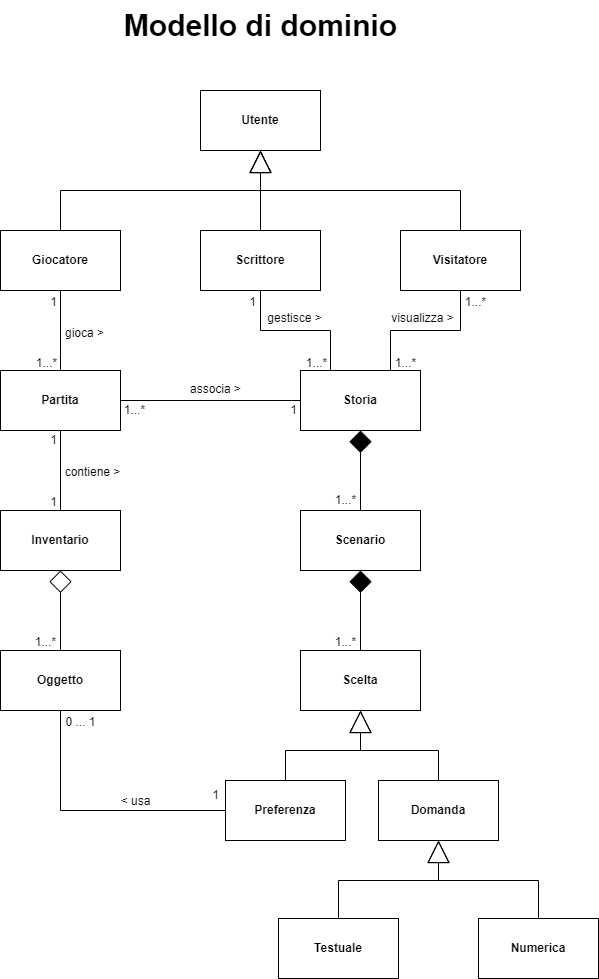

The diagram above was exported from draw.io. Its source (the exported page's mxGraphModel, read from the mxfile embedded in the PNG):
<mxGraphModel dx="1058" dy="453" grid="1" gridSize="10" guides="1" tooltips="1" connect="1" arrows="1" fold="1" page="1" pageScale="1" pageWidth="850" pageHeight="1100" math="0" shadow="0">
  <root>
    <mxCell id="0" />
    <mxCell id="1" parent="0" />
    <mxCell id="89" style="edgeStyle=none;rounded=0;html=1;entryX=0.5;entryY=0;entryDx=0;entryDy=0;endArrow=none;endFill=0;endSize=20;startArrow=diamond;startFill=1;targetPerimeterSpacing=0;startSize=20;shadow=0;" parent="1" source="62" target="74" edge="1">
      <mxGeometry relative="1" as="geometry" />
    </mxCell>
    <mxCell id="62" value="&lt;b&gt;Storia&lt;/b&gt;" style="rounded=0;whiteSpace=wrap;html=1;shadow=0;" parent="1" vertex="1">
      <mxGeometry x="465" y="390" width="120" height="60" as="geometry" />
    </mxCell>
    <mxCell id="87" style="edgeStyle=none;rounded=0;html=1;entryX=0;entryY=0.5;entryDx=0;entryDy=0;endArrow=none;endFill=0;endSize=20;shadow=0;" parent="1" source="63" target="62" edge="1">
      <mxGeometry relative="1" as="geometry" />
    </mxCell>
    <mxCell id="88" style="edgeStyle=none;rounded=0;html=1;entryX=0.5;entryY=0;entryDx=0;entryDy=0;endArrow=none;endFill=0;endSize=20;shadow=0;" parent="1" source="63" target="68" edge="1">
      <mxGeometry relative="1" as="geometry" />
    </mxCell>
    <mxCell id="63" value="&lt;b&gt;Partita&lt;/b&gt;" style="rounded=0;whiteSpace=wrap;html=1;shadow=0;" parent="1" vertex="1">
      <mxGeometry x="165" y="390" width="120" height="60" as="geometry" />
    </mxCell>
    <mxCell id="70" style="edgeStyle=none;rounded=0;html=1;entryX=0.5;entryY=1;entryDx=0;entryDy=0;endArrow=block;endFill=0;endSize=20;shadow=0;" parent="1" source="64" target="67" edge="1">
      <mxGeometry relative="1" as="geometry">
        <Array as="points">
          <mxPoint x="225" y="210" />
          <mxPoint x="425" y="210" />
        </Array>
      </mxGeometry>
    </mxCell>
    <mxCell id="84" style="edgeStyle=none;rounded=0;html=1;endArrow=none;endFill=0;endSize=20;shadow=0;" parent="1" source="64" target="63" edge="1">
      <mxGeometry relative="1" as="geometry" />
    </mxCell>
    <mxCell id="64" value="&lt;b&gt;Giocatore&lt;/b&gt;" style="rounded=0;whiteSpace=wrap;html=1;shadow=0;" parent="1" vertex="1">
      <mxGeometry x="165" y="250" width="120" height="60" as="geometry" />
    </mxCell>
    <mxCell id="69" style="edgeStyle=none;rounded=0;html=1;entryX=0.5;entryY=1;entryDx=0;entryDy=0;endArrow=block;endFill=0;endSize=20;shadow=0;" parent="1" source="65" target="67" edge="1">
      <mxGeometry relative="1" as="geometry" />
    </mxCell>
    <mxCell id="85" style="edgeStyle=none;rounded=0;html=1;entryX=0.25;entryY=0;entryDx=0;entryDy=0;endArrow=none;endFill=0;endSize=20;shadow=0;" parent="1" source="65" target="62" edge="1">
      <mxGeometry relative="1" as="geometry">
        <Array as="points">
          <mxPoint x="425" y="350" />
          <mxPoint x="495" y="350" />
        </Array>
      </mxGeometry>
    </mxCell>
    <mxCell id="65" value="&lt;b&gt;Scrittore&lt;/b&gt;" style="rounded=0;whiteSpace=wrap;html=1;shadow=0;" parent="1" vertex="1">
      <mxGeometry x="365" y="250" width="120" height="60" as="geometry" />
    </mxCell>
    <mxCell id="71" style="edgeStyle=none;rounded=0;html=1;exitX=0.5;exitY=0;exitDx=0;exitDy=0;endArrow=block;endFill=0;endSize=20;shadow=0;" parent="1" source="66" edge="1">
      <mxGeometry relative="1" as="geometry">
        <mxPoint x="425" y="170" as="targetPoint" />
        <Array as="points">
          <mxPoint x="625" y="210" />
          <mxPoint x="425" y="210" />
        </Array>
      </mxGeometry>
    </mxCell>
    <mxCell id="86" style="edgeStyle=none;rounded=0;html=1;entryX=0.75;entryY=0;entryDx=0;entryDy=0;endArrow=none;endFill=0;endSize=20;shadow=0;" parent="1" source="66" target="62" edge="1">
      <mxGeometry relative="1" as="geometry">
        <Array as="points">
          <mxPoint x="625" y="350" />
          <mxPoint x="555" y="350" />
        </Array>
      </mxGeometry>
    </mxCell>
    <mxCell id="66" value="&lt;b&gt;Visitatore&lt;/b&gt;" style="rounded=0;whiteSpace=wrap;html=1;shadow=0;" parent="1" vertex="1">
      <mxGeometry x="565" y="250" width="120" height="60" as="geometry" />
    </mxCell>
    <mxCell id="67" value="&lt;b&gt;Utente&lt;/b&gt;" style="rounded=0;whiteSpace=wrap;html=1;shadow=0;" parent="1" vertex="1">
      <mxGeometry x="365" y="110" width="120" height="60" as="geometry" />
    </mxCell>
    <mxCell id="90" style="edgeStyle=none;rounded=0;html=1;entryX=0.5;entryY=0;entryDx=0;entryDy=0;endArrow=none;endFill=0;endSize=20;startSize=20;startArrow=diamond;startFill=0;shadow=0;" parent="1" source="68" target="76" edge="1">
      <mxGeometry relative="1" as="geometry" />
    </mxCell>
    <mxCell id="68" value="&lt;b&gt;Inventario&lt;/b&gt;" style="rounded=0;whiteSpace=wrap;html=1;shadow=0;" parent="1" vertex="1">
      <mxGeometry x="165" y="530" width="120" height="60" as="geometry" />
    </mxCell>
    <mxCell id="91" style="edgeStyle=none;rounded=0;html=1;exitX=0.5;exitY=1;exitDx=0;exitDy=0;entryX=0.5;entryY=0;entryDx=0;entryDy=0;endArrow=none;endFill=0;endSize=20;startSize=20;startArrow=diamond;startFill=1;shadow=0;" parent="1" source="74" target="75" edge="1">
      <mxGeometry relative="1" as="geometry" />
    </mxCell>
    <mxCell id="74" value="&lt;b&gt;Scenario&lt;/b&gt;" style="rounded=0;whiteSpace=wrap;html=1;shadow=0;" parent="1" vertex="1">
      <mxGeometry x="465" y="530" width="120" height="60" as="geometry" />
    </mxCell>
    <mxCell id="92" style="edgeStyle=none;rounded=0;html=1;entryX=0.5;entryY=1;entryDx=0;entryDy=0;endArrow=none;endFill=0;endSize=20;shadow=0;exitX=0;exitY=0.5;exitDx=0;exitDy=0;" parent="1" source="131" target="76" edge="1">
      <mxGeometry relative="1" as="geometry">
        <Array as="points">
          <mxPoint x="225" y="830" />
        </Array>
      </mxGeometry>
    </mxCell>
    <mxCell id="75" value="&lt;b&gt;Scelta&lt;/b&gt;" style="rounded=0;whiteSpace=wrap;html=1;shadow=0;" parent="1" vertex="1">
      <mxGeometry x="465" y="670" width="120" height="60" as="geometry" />
    </mxCell>
    <mxCell id="76" value="&lt;b&gt;Oggetto&lt;/b&gt;" style="rounded=0;whiteSpace=wrap;html=1;shadow=0;" parent="1" vertex="1">
      <mxGeometry x="165" y="670" width="120" height="60" as="geometry" />
    </mxCell>
    <mxCell id="132" style="edgeStyle=none;html=1;entryX=0.5;entryY=1;entryDx=0;entryDy=0;endArrow=block;endFill=0;rounded=0;startSize=6;endSize=20;" parent="1" source="79" target="75" edge="1">
      <mxGeometry relative="1" as="geometry">
        <Array as="points">
          <mxPoint x="603" y="770" />
          <mxPoint x="525" y="770" />
        </Array>
      </mxGeometry>
    </mxCell>
    <mxCell id="79" value="&lt;b&gt;Domanda&lt;/b&gt;" style="rounded=0;whiteSpace=wrap;html=1;shadow=0;" parent="1" vertex="1">
      <mxGeometry x="543" y="800" width="120" height="60" as="geometry" />
    </mxCell>
    <mxCell id="80" style="edgeStyle=none;rounded=0;html=1;entryX=0.5;entryY=1;entryDx=0;entryDy=0;endArrow=block;endFill=0;endSize=20;shadow=0;" parent="1" source="81" target="79" edge="1">
      <mxGeometry relative="1" as="geometry">
        <Array as="points">
          <mxPoint x="503" y="900" />
          <mxPoint x="603" y="900" />
        </Array>
      </mxGeometry>
    </mxCell>
    <mxCell id="81" value="&lt;b&gt;Testuale&lt;/b&gt;" style="rounded=0;whiteSpace=wrap;html=1;shadow=0;" parent="1" vertex="1">
      <mxGeometry x="443" y="938" width="120" height="60" as="geometry" />
    </mxCell>
    <mxCell id="82" style="edgeStyle=none;rounded=0;html=1;endArrow=block;endFill=0;endSize=20;shadow=0;" parent="1" source="83" target="79" edge="1">
      <mxGeometry relative="1" as="geometry">
        <mxPoint x="603" y="870" as="targetPoint" />
        <Array as="points">
          <mxPoint x="703" y="900" />
          <mxPoint x="603" y="900" />
        </Array>
      </mxGeometry>
    </mxCell>
    <mxCell id="83" value="&lt;b&gt;Numerica&lt;/b&gt;" style="rounded=0;whiteSpace=wrap;html=1;shadow=0;" parent="1" vertex="1">
      <mxGeometry x="643" y="938" width="120" height="60" as="geometry" />
    </mxCell>
    <mxCell id="94" value="1...*" style="text;html=1;align=center;verticalAlign=middle;resizable=0;points=[];autosize=1;strokeColor=none;fillColor=none;shadow=0;" parent="1" vertex="1">
      <mxGeometry x="620" y="307" width="40" height="30" as="geometry" />
    </mxCell>
    <mxCell id="95" value="1...*" style="text;html=1;align=center;verticalAlign=middle;resizable=0;points=[];autosize=1;strokeColor=none;fillColor=none;shadow=0;" parent="1" vertex="1">
      <mxGeometry x="550" y="368" width="40" height="30" as="geometry" />
    </mxCell>
    <mxCell id="96" value="1" style="text;html=1;align=center;verticalAlign=middle;resizable=0;points=[];autosize=1;strokeColor=none;fillColor=none;shadow=0;" parent="1" vertex="1">
      <mxGeometry x="402" y="307" width="30" height="30" as="geometry" />
    </mxCell>
    <mxCell id="97" value="1...*" style="text;html=1;align=center;verticalAlign=middle;resizable=0;points=[];autosize=1;strokeColor=none;fillColor=none;shadow=0;" parent="1" vertex="1">
      <mxGeometry x="461" y="368" width="40" height="30" as="geometry" />
    </mxCell>
    <mxCell id="98" value="1" style="text;html=1;align=center;verticalAlign=middle;resizable=0;points=[];autosize=1;strokeColor=none;fillColor=none;shadow=0;" parent="1" vertex="1">
      <mxGeometry x="203" y="307" width="30" height="30" as="geometry" />
    </mxCell>
    <mxCell id="102" value="1...*" style="text;html=1;align=center;verticalAlign=middle;resizable=0;points=[];autosize=1;strokeColor=none;fillColor=none;shadow=0;" parent="1" vertex="1">
      <mxGeometry x="191" y="368" width="40" height="30" as="geometry" />
    </mxCell>
    <mxCell id="103" value="1" style="text;html=1;align=center;verticalAlign=middle;resizable=0;points=[];autosize=1;strokeColor=none;fillColor=none;shadow=0;" parent="1" vertex="1">
      <mxGeometry x="203" y="445" width="30" height="30" as="geometry" />
    </mxCell>
    <mxCell id="104" value="1" style="text;html=1;align=center;verticalAlign=middle;resizable=0;points=[];autosize=1;strokeColor=none;fillColor=none;shadow=0;" parent="1" vertex="1">
      <mxGeometry x="203" y="507" width="30" height="30" as="geometry" />
    </mxCell>
    <mxCell id="105" value="1...*" style="text;html=1;align=center;verticalAlign=middle;resizable=0;points=[];autosize=1;strokeColor=none;fillColor=none;shadow=0;" parent="1" vertex="1">
      <mxGeometry x="279" y="415" width="40" height="30" as="geometry" />
    </mxCell>
    <mxCell id="106" value="1" style="text;html=1;align=center;verticalAlign=middle;resizable=0;points=[];autosize=1;strokeColor=none;fillColor=none;shadow=0;" parent="1" vertex="1">
      <mxGeometry x="443" y="415" width="30" height="30" as="geometry" />
    </mxCell>
    <mxCell id="107" value="1...*" style="text;html=1;align=center;verticalAlign=middle;resizable=0;points=[];autosize=1;strokeColor=none;fillColor=none;shadow=0;" parent="1" vertex="1">
      <mxGeometry x="490" y="505" width="40" height="30" as="geometry" />
    </mxCell>
    <mxCell id="108" value="1...*" style="text;html=1;align=center;verticalAlign=middle;resizable=0;points=[];autosize=1;strokeColor=none;fillColor=none;shadow=0;" parent="1" vertex="1">
      <mxGeometry x="490" y="647" width="40" height="30" as="geometry" />
    </mxCell>
    <mxCell id="109" value="1...*" style="text;html=1;align=center;verticalAlign=middle;resizable=0;points=[];autosize=1;strokeColor=none;fillColor=none;shadow=0;" parent="1" vertex="1">
      <mxGeometry x="190" y="647" width="40" height="30" as="geometry" />
    </mxCell>
    <mxCell id="112" value="0 ... 1" style="text;html=1;align=center;verticalAlign=middle;resizable=0;points=[];autosize=1;strokeColor=none;fillColor=none;shadow=0;" parent="1" vertex="1">
      <mxGeometry x="220" y="727" width="50" height="30" as="geometry" />
    </mxCell>
    <mxCell id="113" value="1" style="text;html=1;align=center;verticalAlign=middle;resizable=0;points=[];autosize=1;strokeColor=none;fillColor=none;shadow=0;" parent="1" vertex="1">
      <mxGeometry x="365" y="800" width="30" height="30" as="geometry" />
    </mxCell>
    <mxCell id="114" value="&lt;b&gt;Utente&lt;/b&gt;" style="rounded=0;whiteSpace=wrap;html=1;shadow=0;" parent="1" vertex="1">
      <mxGeometry x="365" y="110" width="120" height="60" as="geometry" />
    </mxCell>
    <mxCell id="115" value="&lt;b&gt;Giocatore&lt;/b&gt;" style="rounded=0;whiteSpace=wrap;html=1;shadow=0;" parent="1" vertex="1">
      <mxGeometry x="165" y="250" width="120" height="60" as="geometry" />
    </mxCell>
    <mxCell id="116" value="&lt;b&gt;Scrittore&lt;/b&gt;" style="rounded=0;whiteSpace=wrap;html=1;shadow=0;" parent="1" vertex="1">
      <mxGeometry x="365" y="250" width="120" height="60" as="geometry" />
    </mxCell>
    <mxCell id="117" value="&lt;b&gt;Visitatore&lt;/b&gt;" style="rounded=0;whiteSpace=wrap;html=1;shadow=0;" parent="1" vertex="1">
      <mxGeometry x="565" y="250" width="120" height="60" as="geometry" />
    </mxCell>
    <mxCell id="118" value="&lt;b&gt;Storia&lt;/b&gt;" style="rounded=0;whiteSpace=wrap;html=1;shadow=0;" parent="1" vertex="1">
      <mxGeometry x="465" y="390" width="120" height="60" as="geometry" />
    </mxCell>
    <mxCell id="119" value="&lt;b&gt;Partita&lt;/b&gt;" style="rounded=0;whiteSpace=wrap;html=1;shadow=0;" parent="1" vertex="1">
      <mxGeometry x="165" y="390" width="120" height="60" as="geometry" />
    </mxCell>
    <mxCell id="120" value="gioca &amp;gt;" style="text;html=1;align=center;verticalAlign=middle;resizable=0;points=[];autosize=1;strokeColor=none;fillColor=none;shadow=0;" parent="1" vertex="1">
      <mxGeometry x="219" y="338" width="60" height="30" as="geometry" />
    </mxCell>
    <mxCell id="121" value="associa &amp;gt;" style="text;html=1;align=center;verticalAlign=middle;resizable=0;points=[];autosize=1;strokeColor=none;fillColor=none;shadow=0;" parent="1" vertex="1">
      <mxGeometry x="345" y="394" width="70" height="30" as="geometry" />
    </mxCell>
    <mxCell id="122" value="gestisce &amp;gt;" style="text;html=1;align=center;verticalAlign=middle;resizable=0;points=[];autosize=1;strokeColor=none;fillColor=none;shadow=0;" parent="1" vertex="1">
      <mxGeometry x="419" y="323" width="80" height="30" as="geometry" />
    </mxCell>
    <mxCell id="124" value="visualizza &amp;gt;" style="text;html=1;align=center;verticalAlign=middle;resizable=0;points=[];autosize=1;strokeColor=none;fillColor=none;shadow=0;" parent="1" vertex="1">
      <mxGeometry x="542" y="323" width="90" height="30" as="geometry" />
    </mxCell>
    <mxCell id="125" value="contiene &amp;gt;" style="text;html=1;align=center;verticalAlign=middle;resizable=0;points=[];autosize=1;strokeColor=none;fillColor=none;shadow=0;" parent="1" vertex="1">
      <mxGeometry x="217" y="477" width="80" height="30" as="geometry" />
    </mxCell>
    <mxCell id="126" value="&amp;lt; usa" style="text;html=1;align=center;verticalAlign=middle;resizable=0;points=[];autosize=1;strokeColor=none;fillColor=none;shadow=0;" parent="1" vertex="1">
      <mxGeometry x="275" y="806" width="50" height="30" as="geometry" />
    </mxCell>
    <mxCell id="128" value="&lt;b&gt;&lt;font style=&quot;font-size: 30px;&quot;&gt;Modello di dominio&lt;/font&gt;&lt;/b&gt;" style="text;html=1;align=center;verticalAlign=middle;resizable=0;points=[];autosize=1;strokeColor=none;fillColor=none;" parent="1" vertex="1">
      <mxGeometry x="275" y="20" width="300" height="50" as="geometry" />
    </mxCell>
    <mxCell id="133" style="edgeStyle=none;html=1;entryX=0.5;entryY=1;entryDx=0;entryDy=0;endArrow=block;endFill=0;exitX=0.5;exitY=0;exitDx=0;exitDy=0;rounded=0;endSize=20;" parent="1" source="131" target="75" edge="1">
      <mxGeometry relative="1" as="geometry">
        <Array as="points">
          <mxPoint x="450" y="770" />
          <mxPoint x="525" y="770" />
        </Array>
      </mxGeometry>
    </mxCell>
    <mxCell id="131" value="&lt;b&gt;Preferenza&lt;/b&gt;" style="rounded=0;whiteSpace=wrap;html=1;shadow=0;" parent="1" vertex="1">
      <mxGeometry x="390" y="800" width="120" height="60" as="geometry" />
    </mxCell>
  </root>
</mxGraphModel>